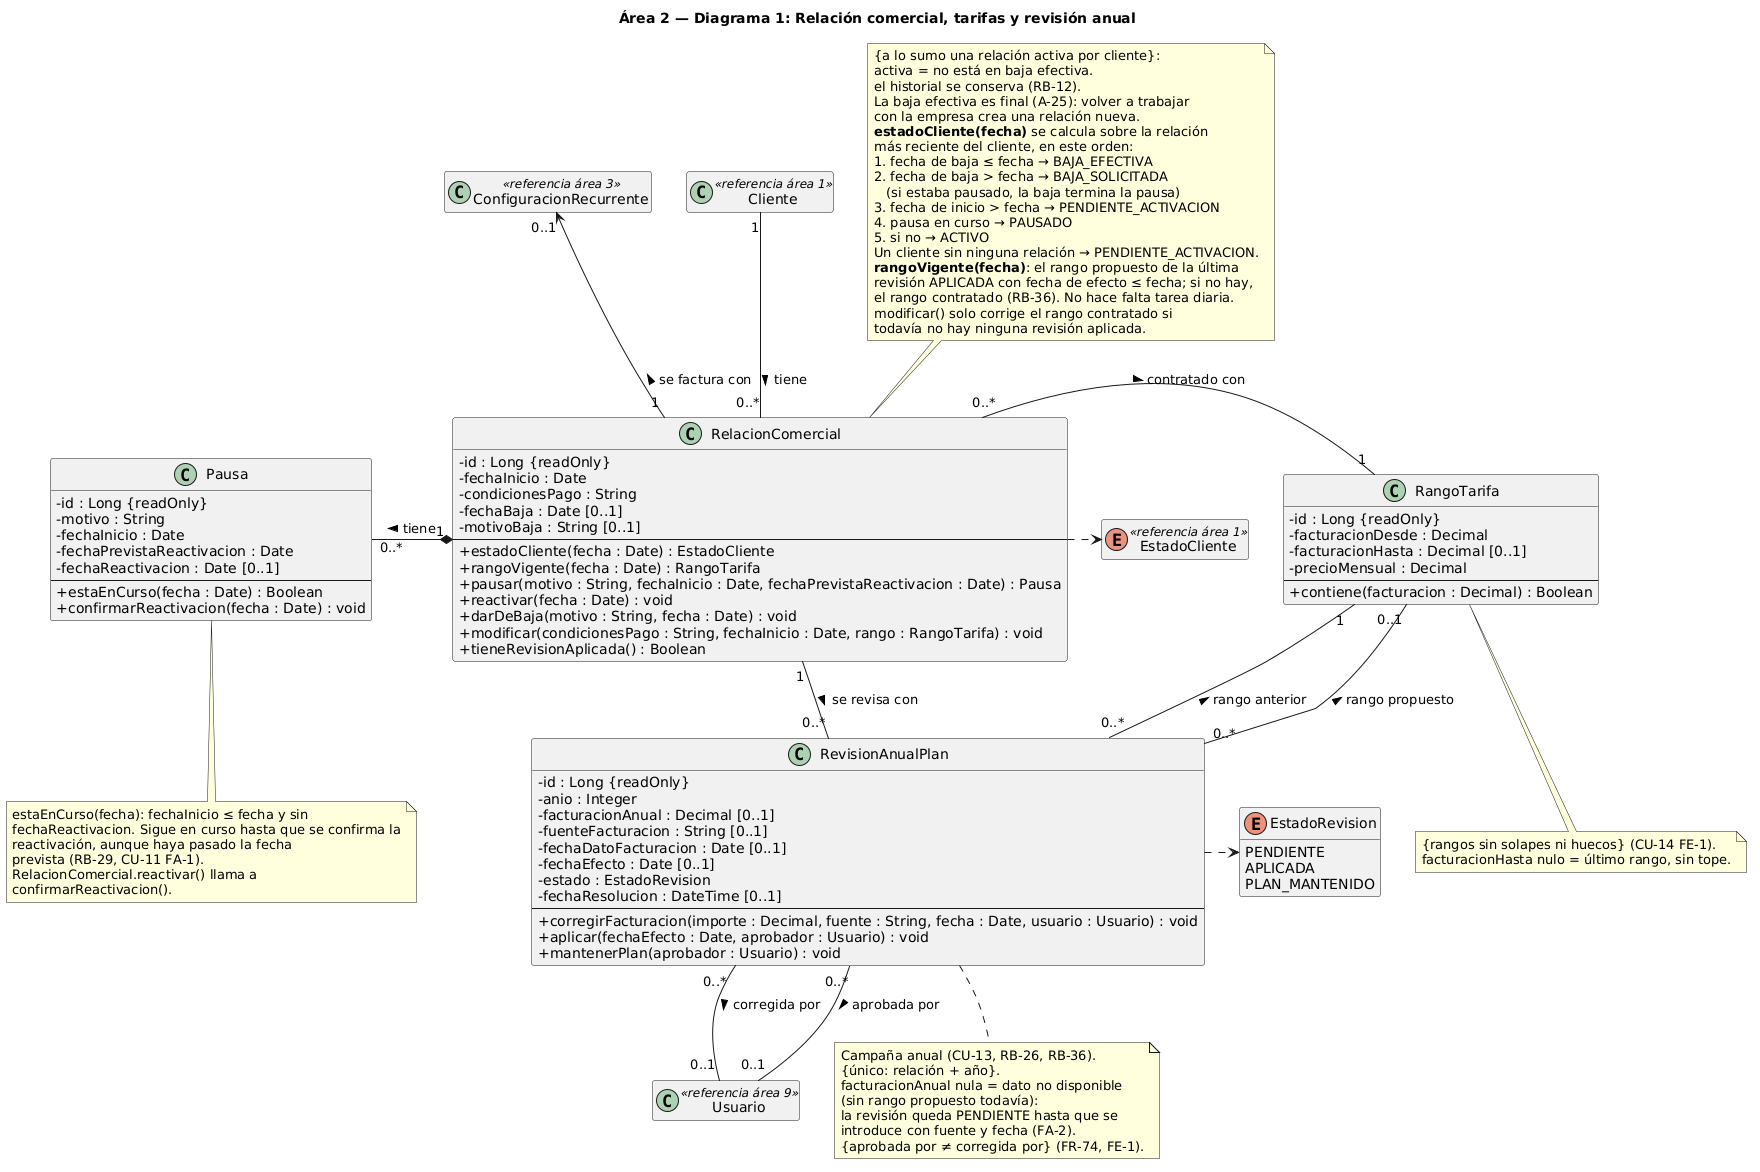

The diagram above was rendered by PlantUML. Its source (embedded in the PNG):
@startuml
skinparam classAttributeIconSize 0
hide empty members
title Área 2 — Diagrama 1: Relación comercial, tarifas y revisión anual

class RelacionComercial {
  - id : Long {readOnly}
  - fechaInicio : Date
  - condicionesPago : String
  - fechaBaja : Date [0..1]
  - motivoBaja : String [0..1]
  --
  + estadoCliente(fecha : Date) : EstadoCliente
  + rangoVigente(fecha : Date) : RangoTarifa
  + pausar(motivo : String, fechaInicio : Date, fechaPrevistaReactivacion : Date) : Pausa
  + reactivar(fecha : Date) : void
  + darDeBaja(motivo : String, fecha : Date) : void
  + modificar(condicionesPago : String, fechaInicio : Date, rango : RangoTarifa) : void
  + tieneRevisionAplicada() : Boolean
}

class Pausa {
  - id : Long {readOnly}
  - motivo : String
  - fechaInicio : Date
  - fechaPrevistaReactivacion : Date
  - fechaReactivacion : Date [0..1]
  --
  + estaEnCurso(fecha : Date) : Boolean
  + confirmarReactivacion(fecha : Date) : void
}

class RangoTarifa {
  - id : Long {readOnly}
  - facturacionDesde : Decimal
  - facturacionHasta : Decimal [0..1]
  - precioMensual : Decimal
  --
  + contiene(facturacion : Decimal) : Boolean
}

class RevisionAnualPlan {
  - id : Long {readOnly}
  - anio : Integer
  - facturacionAnual : Decimal [0..1]
  - fuenteFacturacion : String [0..1]
  - fechaDatoFacturacion : Date [0..1]
  - fechaEfecto : Date [0..1]
  - estado : EstadoRevision
  - fechaResolucion : DateTime [0..1]
  --
  + corregirFacturacion(importe : Decimal, fuente : String, fecha : Date, usuario : Usuario) : void
  + aplicar(fechaEfecto : Date, aprobador : Usuario) : void
  + mantenerPlan(aprobador : Usuario) : void
}

enum EstadoRevision {
  PENDIENTE
  APLICADA
  PLAN_MANTENIDO
}

' Clases de otras áreas
class Cliente <<referencia área 1>>
class Usuario <<referencia área 9>>
class ConfiguracionRecurrente <<referencia área 3>>
enum EstadoCliente <<referencia área 1>>

' Relaciones
Cliente "1" -down- "0..*" RelacionComercial : tiene >
RelacionComercial "1" *-left- "0..*" Pausa : tiene >
RelacionComercial "0..*" -right- "1" RangoTarifa : contratado con >
RelacionComercial "1" -up-> "0..1" ConfiguracionRecurrente : se factura con >
RelacionComercial "1" -down- "0..*" RevisionAnualPlan : se revisa con >
RevisionAnualPlan "0..*" -up- "1" RangoTarifa : rango anterior >
RevisionAnualPlan "0..*" -up- "0..1" RangoTarifa : rango propuesto >
RevisionAnualPlan "0..*" -down- "0..1" Usuario : aprobada por >
RevisionAnualPlan "0..*" -down- "0..1" Usuario : corregida por >
RelacionComercial .right.> EstadoCliente
RevisionAnualPlan .right.> EstadoRevision

note top of RelacionComercial
  {a lo sumo una relación activa por cliente}:
  activa = no está en baja efectiva.
  el historial se conserva (RB-12).
  La baja efectiva es final (A-25): volver a trabajar
  con la empresa crea una relación nueva.
  **estadoCliente(fecha)** se calcula sobre la relación
  más reciente del cliente, en este orden:
  1. fecha de baja ≤ fecha → BAJA_EFECTIVA
  2. fecha de baja > fecha → BAJA_SOLICITADA
     (si estaba pausado, la baja termina la pausa)
  3. fecha de inicio > fecha → PENDIENTE_ACTIVACION
  4. pausa en curso → PAUSADO
  5. si no → ACTIVO
  Un cliente sin ninguna relación → PENDIENTE_ACTIVACION.
  **rangoVigente(fecha)**: el rango propuesto de la última
  revisión APLICADA con fecha de efecto ≤ fecha; si no hay,
  el rango contratado (RB-36). No hace falta tarea diaria.
  modificar() solo corrige el rango contratado si
  todavía no hay ninguna revisión aplicada.
end note

note bottom of Pausa
  estaEnCurso(fecha): fechaInicio ≤ fecha y sin
  fechaReactivacion. Sigue en curso hasta que se confirma la
  reactivación, aunque haya pasado la fecha
  prevista (RB-29, CU-11 FA-1).
  RelacionComercial.reactivar() llama a
  confirmarReactivacion().
end note

note bottom of RangoTarifa
  {rangos sin solapes ni huecos} (CU-14 FE-1).
  facturacionHasta nulo = último rango, sin tope.
end note

note bottom of RevisionAnualPlan
  Campaña anual (CU-13, RB-26, RB-36).
  {único: relación + año}.
  facturacionAnual nula = dato no disponible
  (sin rango propuesto todavía):
  la revisión queda PENDIENTE hasta que se
  introduce con fuente y fecha (FA-2).
  {aprobada por ≠ corregida por} (FR-74, FE-1).
end note
@enduml